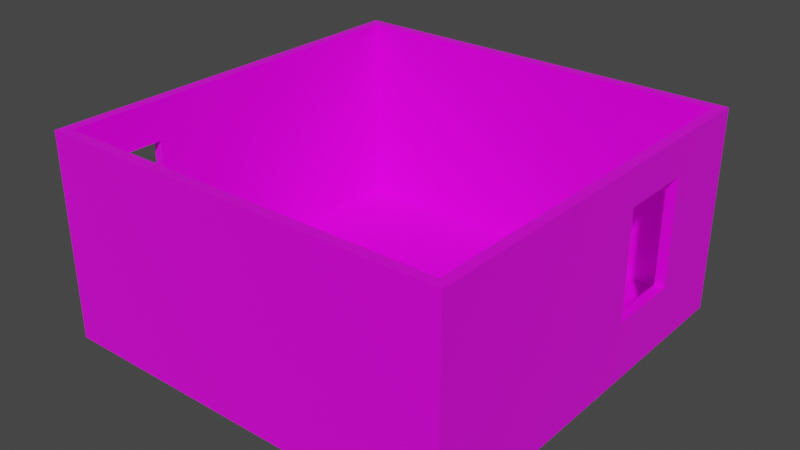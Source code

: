 # Source: bedroom.blend  (saved by Blender 3.0.42; exported with 4.5.12 LTS)
import bpy
from mathutils import Matrix  # noqa: F401  (used for matrix-valued properties, if any)

bpy.ops.wm.read_factory_settings(use_empty=True)
scene = bpy.context.scene
scene.name = 'Scene'

# ---- collections
col_collection = bpy.data.collections.new('Collection'); scene.collection.children.link(col_collection)

# ---- images (referenced by path relative to the original .blend; pixels are not part of the script)
import os
ASSET_DIR = os.environ.get("B2B_ASSET_DIR", "")  # directory of the original .blend (textures are referenced by path, not embedded)
HERE = os.path.dirname(os.path.abspath(__file__))  # packed textures are extracted next to this script under _unpacked/

def load_image(name, relpath, width, height, colorspace="sRGB"):
    """Load a texture the original file referenced (path relative to the .blend, or extracted next to this script)."""
    p = next((c for c in (os.path.join(HERE, relpath), os.path.join(ASSET_DIR, relpath)) if relpath and os.path.exists(c)), "")
    if p:
        img = bpy.data.images.load(p, check_existing=True)
        img.name = name
    else:  # same state as the original file: an image datablock whose file is absent (Cycles renders it pink)
        img = bpy.data.images.new(name, width, height)
        img.source = "FILE"
        img.filepath = "//" + (relpath or name)
    img.colorspace_settings.name = colorspace
    return img
img_bedroom_colors_jpg = load_image('bedroom colors.jpg', 'Get Stuffed/Assets/bedroom colors.jpg', 1024, 1024, 'sRGB')

# ---- materials (node trees are filled in below, after node groups)
mat_bedroom_walls = bpy.data.materials.new('Bedroom Walls')
mat_bedroom_walls.alpha_threshold = 0.0
mat_bedroom_walls.use_transparent_shadow = False
mat_bedroom_walls.line_color = (0.0, 0.0, 0.0, 1.0)

# ---- material node trees
mat_bedroom_walls.use_nodes = True; mat_bedroom_walls.node_tree.nodes.clear()
_N = mat_bedroom_walls.node_tree.nodes; _L = mat_bedroom_walls.node_tree.links
n0 = _N.new('ShaderNodeOutputMaterial'); n0.name = 'Material Output'; n0.location = (300, 300)
n1 = _N.new('ShaderNodeBsdfPrincipled'); n1.name = 'Principled BSDF'; n1.location = (10, 300)
n1.distribution = 'GGX'
n1.subsurface_method = 'RANDOM_WALK_SKIN'
n1.inputs[2].default_value = 0.4
n1.inputs[3].default_value = 1.45
n1.inputs[27].default_value = (0.0, 0.0, 0.0, 1.0)
n1.inputs[28].default_value = 1.0
n2 = _N.new('ShaderNodeTexImage'); n2.name = 'Image Texture'; n2.location = (-340, 220)
n2.image = img_bedroom_colors_jpg
_L.new(n1.outputs[0], n0.inputs[0])
_L.new(n2.outputs[0], n1.inputs[0])
n0.is_active_output = True

# ---- world
world_world = bpy.data.worlds.new('World'); scene.world = world_world
world_world.use_nodes = True; world_world.node_tree.nodes.clear()
_N = world_world.node_tree.nodes; _L = world_world.node_tree.links
n0 = _N.new('ShaderNodeOutputWorld'); n0.name = 'World Output'; n0.location = (300, 300)
n1 = _N.new('ShaderNodeBackground'); n1.name = 'Background'; n1.location = (10, 300)
n1.inputs[0].default_value = (0.05088, 0.05088, 0.05088, 1.0)
_L.new(n1.outputs[0], n0.inputs[0])
n0.is_active_output = True
world_world.color = (0.05088, 0.05088, 0.05088)
world_world.use_sun_shadow = False
world_world.sun_shadow_jitter_overblur = 0.0

# ---- meshes
me_cube = bpy.data.meshes.new('Cube')
me_cube.from_pydata([(-0.132, -0.132, 8.0), (-0.132, -0.132, -2.0), (-0.132, 0.132, 8.0), (-0.132, 0.132, -2.0), (0.132, -0.132, 8.0), (0.132, -0.132, -2.0), (0.132, 0.132, 8.0), (0.132, 0.132, -2.0), (-0.1254, 0.1254, 8.0), (0.1254, 0.1254, 8.0), (-0.1254, -0.1254, 8.0), (0.1254, -0.1254, 8.0), (-0.1254, 0.1254, -1.5), (0.1254, 0.1254, -1.5), (-0.1254, -0.1254, -1.5), (0.1254, -0.1254, -1.5), (0.1254, -0.1254, 3.25), (-0.1254, -0.1254, 3.25), (-0.1254, 0.1254, 3.25), (0.1254, 0.1254, 3.25), (0.1254, -0.1254, 3.25), (-0.1254, -0.1254, 3.25), (-0.1254, 0.1254, 3.25), (0.1254, 0.1254, 3.25), (0.1254, -0.1254, 3.25), (-0.1254, -0.1254, 3.25), (-0.1254, 0.1254, 3.25), (0.1254, 0.1254, 3.25), (0.0, 0.132, 8.0), (0.0, 0.132, -2.0), (0.0, -0.132, 8.0), (0.0, -0.132, -2.0), (0.0, 0.1254, 8.0), (0.0, -0.1254, 8.0), (-0.132, 0.0, 8.0), (-0.132, 0.0, -2.0), (0.132, 0.0, 8.0), (0.132, 0.0, -2.0), (-0.1254, 0.0, 8.0), (0.132, 0.0, 8.0), (0.132, 0.0, -2.0), (-0.1254, -0.02838, 6.186), (-0.1254, -0.07726, 6.186), (-0.1254, -0.02838, 0.919), (-0.1254, -0.07726, 0.919), (-0.1254, -0.07726, 3.552), (-0.1254, -0.02838, 3.552), (-0.1254, -0.05282, 6.186), (-0.1254, -0.05282, 6.186), (-0.1254, -0.02838, 6.186), (-0.1254, -0.07726, 0.919), (-0.1254, -0.02838, 0.919), (-0.1254, -0.07726, 3.552), (-0.1254, -0.07726, 6.186), (-0.1254, -0.02838, 3.552), (-0.132, -0.05282, 6.186), (-0.132, -0.02838, 6.186), (-0.132, -0.07726, 0.919), (-0.132, -0.02838, 0.919), (-0.132, -0.07726, 3.552), (-0.132, -0.07726, 6.186), (-0.132, -0.02838, 3.552), (0.1254, 0.1129, -1.5), (0.1254, 0.1129, 3.25), (0.1254, 0.1129, 3.25), (0.1254, 0.1129, 8.0), (0.1254, 0.06774, -1.5), (0.1254, 0.06774, 3.25), (0.1254, 0.06774, 3.25), (0.1254, 0.06774, 8.0), (0.1254, 0.1129, 5.15), (0.1254, 0.1129, 6.1), (0.1254, 0.06774, 6.1), (0.132, 0.132, -2.0), (0.132, 0.132, 8.0), (0.132, 0.0, -2.0), (0.132, 0.0, 8.0), (0.132, 0.0, -2.0), (0.132, 0.132, -2.0), (0.132, 0.132, 8.0), (0.132, 0.0, 8.0), (0.1254, 0.1129, -1.5), (0.1254, 0.06774, -1.5), (0.132, 0.1129, -1.5), (0.132, 0.06774, -1.5), (0.132, 0.1129, 6.1), (0.132, 0.06774, 6.1)], [(16, 20), (21, 17), (19, 23), (18, 22), (22, 26), (27, 23), (21, 25), (20, 24), (39, 76)], [(6, 9, 79), (35, 34, 2, 3), (37, 36, 4, 5), (1, 31, 5, 4, 30, 0), (30, 4, 11, 33, 10, 0), (14, 15, 13, 12), (3, 2, 28, 6, 74, 7, 78, 29), (9, 32, 8, 18, 12, 13, 19), (10, 33, 11, 16, 15, 14, 17), (36, 37, 75, 76), (60, 0, 34, 56, 55), (0, 60, 59, 57, 1), (37, 7, 73, 75), (76, 75, 77, 80), (79, 6, 28, 2, 8, 32, 9), (34, 0, 10, 38, 8, 2), (78, 7, 29), (7, 6, 74, 73), (37, 36, 39, 40), (12, 18, 8, 41, 46, 43), (17, 14, 44, 45, 42, 53, 10), (12, 43, 44, 14), (46, 41, 49, 54), (43, 46, 54, 51), (44, 43, 51, 50), (47, 42, 53, 48), (45, 44, 50, 52), (42, 45, 52, 53), (41, 47, 48, 49), (60, 0, 10, 42, 53), (36, 80, 79, 9, 65, 69, 11, 4), (51, 54, 49, 56, 61, 58), (50, 51, 58, 57), (29, 78, 77, 84, 75, 73, 37, 5, 31, 1, 35, 3), (74, 76, 80, 79), (6, 36, 76, 74), (74, 6, 36, 86, 85), (75, 73, 78, 77), (62, 66, 82, 81), (73, 74, 79, 78), (81, 82, 84, 83), (65, 64, 70, 71), (72, 71, 85, 86), (84, 75, 73, 83), (83, 73, 74, 85), (76, 80, 77, 75, 84, 86), (8, 38, 10, 53, 42, 48, 47, 49, 41), (68, 69, 65, 71, 72), (72, 86, 84, 82, 66, 67), (19, 13, 62, 63, 64, 70, 71, 65, 9), (62, 81, 83, 85, 71, 70, 64, 63), (35, 1, 57, 58), (35, 58, 61, 56, 34), (60, 53, 52, 50, 57, 59), (42, 48, 53, 60, 55, 56, 49, 47), (67, 66, 5, 15, 16, 4, 11, 69, 68)])
_uv = me_cube.uv_layers.new(name='UVMap')
_uv.uv.foreach_set('vector', [0.1378, 0.3033, 0.1378, 0.3033, 0.1378, 0.3032, 0.1378, 0.3033, 0.1378, 0.3033, 0.1378, 0.3033, 0.1378, 0.3033, 0.1378, 0.3033, 0.1378, 0.3033, 0.1378, 0.3033, 0.1378, 0.3033, 0.1378, 0.3033, 0.1378, 0.3033, 0.1378, 0.3033, 0.1378, 0.3033, 0.1378, 0.3033, 0.1378, 0.3033, 0.1369, 0.3023, 0.1369, 0.3023, 0.1369, 0.3023, 0.1369, 0.3023, 0.1369, 0.3023, 0.1369, 0.3023, 0.1378, 0.3033, 0.1378, 0.3033, 0.1378, 0.3033, 0.1378, 0.3033, 0.1378, 0.3033, 0.1378, 0.3033, 0.1378, 0.3032, 0.1378, 0.3033, 0.1378, 0.3033, 0.1378, 0.3033, 0.1378, 0.3032, 0.1378, 0.3033, 0.1378, 0.3033, 0.1378, 0.3033, 0.1378, 0.3033, 0.1378, 0.3033, 0.1378, 0.3033, 0.1378, 0.3033, 0.1378, 0.3033, 0.1378, 0.3033, 0.1378, 0.3033, 0.1378, 0.3033, 0.1378, 0.3033, 0.1378, 0.3033, 0.1378, 0.3033, 0.1378, 0.3033, 0.1378, 0.3033, 0.1378, 0.3033, 0.1378, 0.3033, 0.1378, 0.3033, 0.1378, 0.3033, 0.1378, 0.3033, 0.1378, 0.3033, 0.1378, 0.3033, 0.1378, 0.3033, 0.1378, 0.3033, 0.1378, 0.3033, 0.1378, 0.3033, 0.1378, 0.3033, 0.1378, 0.3033, 0.1378, 0.3033, 0.1378, 0.3033, 0.1378, 0.3033, 0.1378, 0.3033, 0.1378, 0.3033, 0.1378, 0.3033, 0.1378, 0.3033, 0.1378, 0.3033, 0.1378, 0.3032, 0.1378, 0.3033, 0.1378, 0.3032, 0.1378, 0.3033, 0.1378, 0.3033, 0.1378, 0.3033, 0.1378, 0.3033, 0.1369, 0.3023, 0.1369, 0.3023, 0.1369, 0.3023, 0.1369, 0.3023, 0.1369, 0.3023, 0.1369, 0.3023, 0.1378, 0.3032, 0.1378, 0.3033, 0.1378, 0.3033, 0.1378, 0.3033, 0.1378, 0.3033, 0.1378, 0.3033, 0.1378, 0.3033, 0.1378, 0.3033, 0.1378, 0.3033, 0.1378, 0.3033, 0.1378, 0.3033, 0.1378, 0.3033, 0.1378, 0.3033, 0.1378, 0.3033, 0.1378, 0.3033, 0.1378, 0.3033, 0.1378, 0.3033, 0.1369, 0.3023, 0.1369, 0.3023, 0.1369, 0.3023, 0.1369, 0.3023, 0.1369, 0.3023, 0.1369, 0.3023, 0.1369, 0.3023, 0.1378, 0.3033, 0.1378, 0.3033, 0.1378, 0.3033, 0.1369, 0.3023, 0.1378, 0.3033, 0.1378, 0.3033, 0.1378, 0.3033, 0.1378, 0.3033, 0.1378, 0.3033, 0.1378, 0.3033, 0.1378, 0.3033, 0.1378, 0.3033, 0.1378, 0.3033, 0.1378, 0.3033, 0.1378, 0.3033, 0.1378, 0.3033, 0.1378, 0.3033, 0.1378, 0.3033, 0.1378, 0.3033, 0.1378, 0.3033, 0.1378, 0.3033, 0.1378, 0.3033, 0.1378, 0.3033, 0.1378, 0.3033, 0.1378, 0.3033, 0.1378, 0.3033, 0.1378, 0.3033, 0.1378, 0.3033, 0.1378, 0.3033, 0.1378, 0.3033, 0.1378, 0.3033, 0.1378, 0.3033, 0.1378, 0.3033, 0.1378, 0.3033, 0.1378, 0.3033, 0.1378, 0.3033, 0.1378, 0.3033, 0.1317, 0.2914, 0.1317, 0.2914, 0.1317, 0.2914, 0.1317, 0.2914, 0.1317, 0.2914, 0.1317, 0.2914, 0.1317, 0.2914, 0.1317, 0.2914, 0.1378, 0.3033, 0.1378, 0.3033, 0.1378, 0.3033, 0.1378, 0.3033, 0.1378, 0.3033, 0.1378, 0.3033, 0.1378, 0.3033, 0.1378, 0.3033, 0.1378, 0.3033, 0.1378, 0.3033, 0.1369, 0.3023, 0.1369, 0.3023, 0.1369, 0.3023, 0.1369, 0.3023, 0.1369, 0.3023, 0.1369, 0.3023, 0.1369, 0.3023, 0.1369, 0.3023, 0.1369, 0.3023, 0.1369, 0.3023, 0.1369, 0.3023, 0.1369, 0.3023, 0.1378, 0.3033, 0.1378, 0.3033, 0.1378, 0.3033, 0.1378, 0.3033, 0.1378, 0.3033, 0.1378, 0.3033, 0.1378, 0.3033, 0.1378, 0.3033, 0.1369, 0.3023, 0.1369, 0.3023, 0.1369, 0.3023, 0.1369, 0.3023, 0.1369, 0.3023, 0.1378, 0.3033, 0.1378, 0.3033, 0.1378, 0.3033, 0.1378, 0.3033, 0.1378, 0.3033, 0.1378, 0.3033, 0.1378, 0.3033, 0.1378, 0.3033, 0.1378, 0.3033, 0.1378, 0.3033, 0.1378, 0.3033, 0.1378, 0.3033, 0.1378, 0.3033, 0.1378, 0.3033, 0.1378, 0.3033, 0.1378, 0.3033, 0.1378, 0.3033, 0.1378, 0.3033, 0.1378, 0.3033, 0.1378, 0.3033, 0.1378, 0.3033, 0.1378, 0.3033, 0.1378, 0.3033, 0.1378, 0.3033, 0.1378, 0.3033, 0.1378, 0.3033, 0.1378, 0.3033, 0.1378, 0.3033, 0.1378, 0.3033, 0.1378, 0.3033, 0.1378, 0.3033, 0.1378, 0.3033, 0.1378, 0.3033, 0.1378, 0.3033, 0.1378, 0.3033, 0.1378, 0.3033, 0.1378, 0.3033, 0.1378, 0.3033, 0.1378, 0.3033, 0.1378, 0.3033, 0.1378, 0.3033, 0.1378, 0.3033, 0.1378, 0.3033, 0.1378, 0.3033, 0.1378, 0.3033, 0.1378, 0.3033, 0.1378, 0.3033, 0.1378, 0.3032, 0.1378, 0.3032, 0.1378, 0.3033, 0.1378, 0.3033, 0.1378, 0.3033, 0.1378, 0.3033, 0.1378, 0.3033, 0.1378, 0.3033, 0.1378, 0.3033, 0.1378, 0.3033, 0.1378, 0.3032, 0.1369, 0.3023, 0.1369, 0.3023, 0.1369, 0.3023, 0.1369, 0.3023, 0.1369, 0.3023, 0.1369, 0.3023, 0.1369, 0.3023, 0.1369, 0.3023, 0.1369, 0.3023, 0.1369, 0.3023, 0.1369, 0.3023, 0.1369, 0.3023, 0.1369, 0.3023, 0.1369, 0.3023, 0.1369, 0.3023, 0.1369, 0.3023, 0.1369, 0.3023, 0.1369, 0.3023, 0.1378, 0.3033, 0.1378, 0.3033, 0.1378, 0.3033, 0.1369, 0.3023, 0.1378, 0.3033, 0.1378, 0.3033, 0.1378, 0.3033, 0.1378, 0.3033, 0.1378, 0.3033, 0.1378, 0.3033, 0.1378, 0.3033, 0.1378, 0.3033, 0.1378, 0.3033, 0.1378, 0.3033, 0.1317, 0.2914, 0.1317, 0.2914, 0.1317, 0.2914, 0.1317, 0.2914, 0.1317, 0.2914, 0.1317, 0.2914, 0.1317, 0.2914, 0.1317, 0.2914, 0.1317, 0.2914, 0.1317, 0.2914, 0.1317, 0.2914, 0.1378, 0.3033, 0.1378, 0.3033, 0.1317, 0.2914, 0.1317, 0.2914, 0.1317, 0.2914, 0.1378, 0.3032])
me_cube.materials.append(mat_bedroom_walls)
me_cube.use_remesh_preserve_volume = False
me_cube.use_remesh_preserve_attributes = False
me_cube.use_mirror_vertex_groups = False
me_cube.update()

# ---- objects
ob_cube = bpy.data.objects.new('Cube', me_cube)

# ---- transforms, parenting, visibility, modifiers, constraints
ob_cube.location = (0.0, 0.0, 2.0)
ob_cube.scale = (-75.73, -75.73, 1.0)
ob_cube.lock_rotations_4d = False
ob_cube.empty_display_type = 'ARROWS'
ob_cube.lineart.crease_threshold = 0.0

# ---- collection membership
col_collection.objects.link(ob_cube)

# ---- scene / render settings (as saved in the file)
scene.frame_start = 1; scene.frame_end = 250; scene.frame_set(1)
scene.render.engine = 'BLENDER_EEVEE_NEXT'
scene.cycles.sampling_pattern = 'TABULATED_SOBOL'
scene.cycles.use_light_tree = False
scene.view_settings.view_transform = 'Filmic'
bpy.context.view_layer.update()

# ---- added for rendering (the .blend has no active camera and no usable light): camera, sun
cam_auto = bpy.data.cameras.new('AutoCamera')
cam_auto.lens = 50.0
cam_auto.sensor_width = 36.0
cam_auto.clip_end = 1000.0
ob_auto_camera = bpy.data.objects.new('AutoCamera', cam_auto)
scene.collection.objects.link(ob_auto_camera)
ob_auto_camera.location = (27.7567, -33.3081, 27.2054)
ob_auto_camera.rotation_euler = (1.09748, -7.21219e-08, 0.694738)
scene.camera = ob_auto_camera
light_auto_sun = bpy.data.lights.new('AutoSun', 'SUN')
light_auto_sun.energy = 3.0
light_auto_sun.angle = 0.0523599
ob_auto_sun = bpy.data.objects.new('AutoSun', light_auto_sun)
scene.collection.objects.link(ob_auto_sun)
ob_auto_sun.rotation_euler = (0.872665, 0.174533, 0.523599)
bpy.context.view_layer.update()
